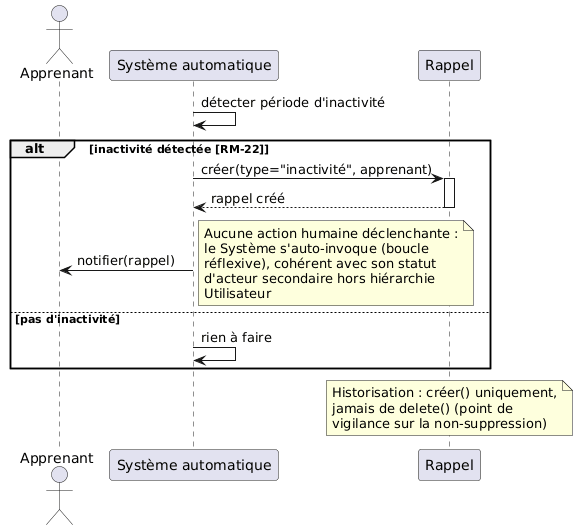

The diagram above was rendered by PlantUML. Its source (embedded in the PNG):
@startuml
actor Apprenant
participant "Système automatique" as Systeme
participant "Rappel" as Rappel

Systeme -> Systeme : détecter période d'inactivité
alt inactivité détectée [RM-22]
    Systeme -> Rappel : créer(type="inactivité", apprenant)
    activate Rappel
    Rappel --> Systeme : rappel créé
    deactivate Rappel
    Systeme -> Apprenant : notifier(rappel)
    note right
      Aucune action humaine déclenchante :
      le Système s'auto-invoque (boucle
      réflexive), cohérent avec son statut
      d'acteur secondaire hors hiérarchie
      Utilisateur
    end note
else pas d'inactivité
    Systeme -> Systeme : rien à faire
end

note over Rappel
  Historisation : créer() uniquement,
  jamais de delete() (point de
  vigilance sur la non-suppression)
end note
@enduml